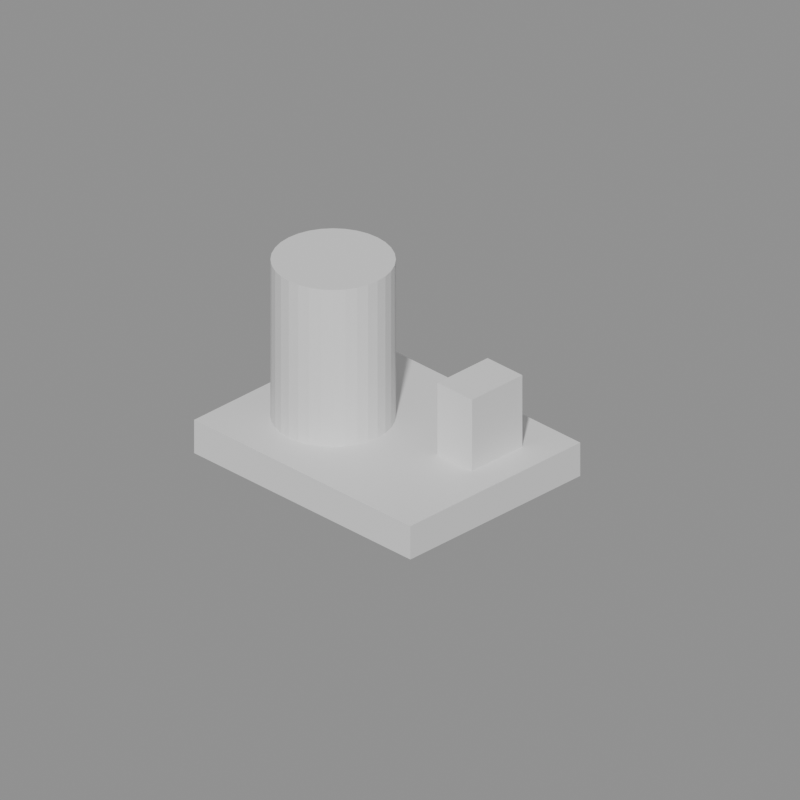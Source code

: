 # Source: source.blend  (saved by Blender 5.2.45; exported with 4.5.12 LTS)
import bpy
from mathutils import Matrix  # noqa: F401  (used for matrix-valued properties, if any)

bpy.ops.wm.read_factory_settings(use_empty=True)
scene = bpy.context.scene
scene.name = 'Scene'

# ---- materials (node trees are filled in below, after node groups)
mat_base = bpy.data.materials.new('base')
mat_base.diffuse_color = (0.34, 0.46, 0.58, 1.0)
mat_trim = bpy.data.materials.new('trim')
mat_trim.diffuse_color = (0.18, 0.24, 0.3, 1.0)
mat_accent = bpy.data.materials.new('accent')
mat_accent.diffuse_color = (0.9, 0.39, 0.13, 1.0)

# ---- material node trees
mat_base.use_nodes = True; mat_base.node_tree.nodes.clear()
_N = mat_base.node_tree.nodes; _L = mat_base.node_tree.links
n0 = _N.new('ShaderNodeBsdfPrincipled'); n0.name = 'Principled BSDF'; n0.location = (-200, 100)
n0.inputs[10].default_value = 0.005
n1 = _N.new('ShaderNodeOutputMaterial'); n1.name = 'Material Output'; n1.location = (200, 100)
_L.new(n0.outputs[0], n1.inputs[0])
n1.is_active_output = True
mat_trim.use_nodes = True; mat_trim.node_tree.nodes.clear()
_N = mat_trim.node_tree.nodes; _L = mat_trim.node_tree.links
n0 = _N.new('ShaderNodeBsdfPrincipled'); n0.name = 'Principled BSDF'; n0.location = (-200, 100)
n0.inputs[10].default_value = 0.005
n1 = _N.new('ShaderNodeOutputMaterial'); n1.name = 'Material Output'; n1.location = (200, 100)
_L.new(n0.outputs[0], n1.inputs[0])
n1.is_active_output = True
mat_accent.use_nodes = True; mat_accent.node_tree.nodes.clear()
_N = mat_accent.node_tree.nodes; _L = mat_accent.node_tree.links
n0 = _N.new('ShaderNodeBsdfPrincipled'); n0.name = 'Principled BSDF'; n0.location = (-200, 100)
n0.inputs[10].default_value = 0.005
n1 = _N.new('ShaderNodeOutputMaterial'); n1.name = 'Material Output'; n1.location = (200, 100)
_L.new(n0.outputs[0], n1.inputs[0])
n1.is_active_output = True

# ---- cameras
cam_technical_preview = bpy.data.cameras.new('technical_preview')
cam_technical_preview.type = 'ORTHO'
cam_technical_preview.ortho_scale = 7.327

# ---- meshes
me_cube = bpy.data.meshes.new('Cube')
me_cube.from_pydata([(-1.4, -1.1, -0.175), (-1.4, -1.1, 0.175), (-1.4, 1.1, -0.175), (-1.4, 1.1, 0.175), (1.4, -1.1, -0.175), (1.4, -1.1, 0.175), (1.4, 1.1, -0.175), (1.4, 1.1, 0.175)], [], [(0, 1, 3, 2), (2, 3, 7, 6), (6, 7, 5, 4), (4, 5, 1, 0), (2, 6, 4, 0), (7, 3, 1, 5)])
_uv = me_cube.uv_layers.new(name='UVMap')
_uv.uv.foreach_set('vector', [0.375, 0.0, 0.625, 0.0, 0.625, 0.25, 0.375, 0.25, 0.375, 0.25, 0.625, 0.25, 0.625, 0.5, 0.375, 0.5, 0.375, 0.5, 0.625, 0.5, 0.625, 0.75, 0.375, 0.75, 0.375, 0.75, 0.625, 0.75, 0.625, 1.0, 0.375, 1.0, 0.125, 0.5, 0.375, 0.5, 0.375, 0.75, 0.125, 0.75, 0.625, 0.5, 0.875, 0.5, 0.875, 0.75, 0.625, 0.75])
me_cube.materials.append(mat_base)
me_cube.update()
me_cylinder = bpy.data.meshes.new('Cylinder')
me_cylinder.from_pydata([(0.0, 0.575, -0.825), (0.0, 0.575, 0.825), (0.1122, 0.564, -0.825), (0.1122, 0.564, 0.825), (0.22, 0.5312, -0.825), (0.22, 0.5312, 0.825), (0.3195, 0.4781, -0.825), (0.3195, 0.4781, 0.825), (0.4066, 0.4066, -0.825), (0.4066, 0.4066, 0.825), (0.4781, 0.3195, -0.825), (0.4781, 0.3195, 0.825), (0.5312, 0.22, -0.825), (0.5312, 0.22, 0.825), (0.564, 0.1122, -0.825), (0.564, 0.1122, 0.825), (0.575, 0.0, -0.825), (0.575, 0.0, 0.825), (0.564, -0.1122, -0.825), (0.564, -0.1122, 0.825), (0.5312, -0.22, -0.825), (0.5312, -0.22, 0.825), (0.4781, -0.3195, -0.825), (0.4781, -0.3195, 0.825), (0.4066, -0.4066, -0.825), (0.4066, -0.4066, 0.825), (0.3195, -0.4781, -0.825), (0.3195, -0.4781, 0.825), (0.22, -0.5312, -0.825), (0.22, -0.5312, 0.825), (0.1122, -0.564, -0.825), (0.1122, -0.564, 0.825), (0.0, -0.575, -0.825), (0.0, -0.575, 0.825), (-0.1122, -0.564, -0.825), (-0.1122, -0.564, 0.825), (-0.22, -0.5312, -0.825), (-0.22, -0.5312, 0.825), (-0.3195, -0.4781, -0.825), (-0.3195, -0.4781, 0.825), (-0.4066, -0.4066, -0.825), (-0.4066, -0.4066, 0.825), (-0.4781, -0.3195, -0.825), (-0.4781, -0.3195, 0.825), (-0.5312, -0.22, -0.825), (-0.5312, -0.22, 0.825), (-0.564, -0.1122, -0.825), (-0.564, -0.1122, 0.825), (-0.575, 0.0, -0.825), (-0.575, 0.0, 0.825), (-0.564, 0.1122, -0.825), (-0.564, 0.1122, 0.825), (-0.5312, 0.22, -0.825), (-0.5312, 0.22, 0.825), (-0.4781, 0.3195, -0.825), (-0.4781, 0.3195, 0.825), (-0.4066, 0.4066, -0.825), (-0.4066, 0.4066, 0.825), (-0.3195, 0.4781, -0.825), (-0.3195, 0.4781, 0.825), (-0.22, 0.5312, -0.825), (-0.22, 0.5312, 0.825), (-0.1122, 0.564, -0.825), (-0.1122, 0.564, 0.825)], [], [(0, 1, 3, 2), (2, 3, 5, 4), (4, 5, 7, 6), (6, 7, 9, 8), (8, 9, 11, 10), (10, 11, 13, 12), (12, 13, 15, 14), (14, 15, 17, 16), (16, 17, 19, 18), (18, 19, 21, 20), (20, 21, 23, 22), (22, 23, 25, 24), (24, 25, 27, 26), (26, 27, 29, 28), (28, 29, 31, 30), (30, 31, 33, 32), (32, 33, 35, 34), (34, 35, 37, 36), (36, 37, 39, 38), (38, 39, 41, 40), (40, 41, 43, 42), (42, 43, 45, 44), (44, 45, 47, 46), (46, 47, 49, 48), (48, 49, 51, 50), (50, 51, 53, 52), (52, 53, 55, 54), (54, 55, 57, 56), (56, 57, 59, 58), (58, 59, 61, 60), (3, 1, 63, 61, 59, 57, 55, 53, 51, 49, 47, 45, 43, 41, 39, 37, 35, 33, 31, 29, 27, 25, 23, 21, 19, 17, 15, 13, 11, 9, 7, 5), (60, 61, 63, 62), (62, 63, 1, 0), (0, 2, 4, 6, 8, 10, 12, 14, 16, 18, 20, 22, 24, 26, 28, 30, 32, 34, 36, 38, 40, 42, 44, 46, 48, 50, 52, 54, 56, 58, 60, 62)])
_uv = me_cylinder.uv_layers.new(name='UVMap')
_uv.uv.foreach_set('vector', [1.0, 0.5, 1.0, 1.0, 0.9688, 1.0, 0.9688, 0.5, 0.9688, 0.5, 0.9688, 1.0, 0.9375, 1.0, 0.9375, 0.5, 0.9375, 0.5, 0.9375, 1.0, 0.9062, 1.0, 0.9062, 0.5, 0.9062, 0.5, 0.9062, 1.0, 0.875, 1.0, 0.875, 0.5, 0.875, 0.5, 0.875, 1.0, 0.8438, 1.0, 0.8438, 0.5, 0.8438, 0.5, 0.8438, 1.0, 0.8125, 1.0, 0.8125, 0.5, 0.8125, 0.5, 0.8125, 1.0, 0.7812, 1.0, 0.7812, 0.5, 0.7812, 0.5, 0.7812, 1.0, 0.75, 1.0, 0.75, 0.5, 0.75, 0.5, 0.75, 1.0, 0.7188, 1.0, 0.7188, 0.5, 0.7188, 0.5, 0.7188, 1.0, 0.6875, 1.0, 0.6875, 0.5, 0.6875, 0.5, 0.6875, 1.0, 0.6562, 1.0, 0.6562, 0.5, 0.6562, 0.5, 0.6562, 1.0, 0.625, 1.0, 0.625, 0.5, 0.625, 0.5, 0.625, 1.0, 0.5938, 1.0, 0.5938, 0.5, 0.5938, 0.5, 0.5938, 1.0, 0.5625, 1.0, 0.5625, 0.5, 0.5625, 0.5, 0.5625, 1.0, 0.5312, 1.0, 0.5312, 0.5, 0.5312, 0.5, 0.5312, 1.0, 0.5, 1.0, 0.5, 0.5, 0.5, 0.5, 0.5, 1.0, 0.4688, 1.0, 0.4688, 0.5, 0.4688, 0.5, 0.4688, 1.0, 0.4375, 1.0, 0.4375, 0.5, 0.4375, 0.5, 0.4375, 1.0, 0.4062, 1.0, 0.4062, 0.5, 0.4062, 0.5, 0.4062, 1.0, 0.375, 1.0, 0.375, 0.5, 0.375, 0.5, 0.375, 1.0, 0.3438, 1.0, 0.3438, 0.5, 0.3438, 0.5, 0.3438, 1.0, 0.3125, 1.0, 0.3125, 0.5, 0.3125, 0.5, 0.3125, 1.0, 0.2812, 1.0, 0.2812, 0.5, 0.2812, 0.5, 0.2812, 1.0, 0.25, 1.0, 0.25, 0.5, 0.25, 0.5, 0.25, 1.0, 0.2188, 1.0, 0.2188, 0.5, 0.2188, 0.5, 0.2188, 1.0, 0.1875, 1.0, 0.1875, 0.5, 0.1875, 0.5, 0.1875, 1.0, 0.1562, 1.0, 0.1562, 0.5, 0.1562, 0.5, 0.1562, 1.0, 0.125, 1.0, 0.125, 0.5, 0.125, 0.5, 0.125, 1.0, 0.09375, 1.0, 0.09375, 0.5, 0.09375, 0.5, 0.09375, 1.0, 0.0625, 1.0, 0.0625, 0.5, 0.2968, 0.4854, 0.25, 0.49, 0.2032, 0.4854, 0.1582, 0.4717, 0.1167, 0.4496, 0.08029, 0.4197, 0.05045, 0.3833, 0.02827, 0.3418, 0.01461, 0.2968, 0.01, 0.25, 0.01461, 0.2032, 0.02827, 0.1582, 0.05045, 0.1167, 0.08029, 0.08029, 0.1167, 0.05045, 0.1582, 0.02827, 0.2032, 0.01461, 0.25, 0.01, 0.2968, 0.01461, 0.3418, 0.02827, 0.3833, 0.05045, 0.4197, 0.08029, 0.4496, 0.1167, 0.4717, 0.1582, 0.4854, 0.2032, 0.49, 0.25, 0.4854, 0.2968, 0.4717, 0.3418, 0.4496, 0.3833, 0.4197, 0.4197, 0.3833, 0.4496, 0.3418, 0.4717, 0.0625, 0.5, 0.0625, 1.0, 0.03125, 1.0, 0.03125, 0.5, 0.03125, 0.5, 0.03125, 1.0, 0.0, 1.0, 0.0, 0.5, 0.75, 0.49, 0.7968, 0.4854, 0.8418, 0.4717, 0.8833, 0.4496, 0.9197, 0.4197, 0.9496, 0.3833, 0.9717, 0.3418, 0.9854, 0.2968, 0.99, 0.25, 0.9854, 0.2032, 0.9717, 0.1582, 0.9496, 0.1167, 0.9197, 0.08029, 0.8833, 0.05045, 0.8418, 0.02827, 0.7968, 0.01461, 0.75, 0.01, 0.7032, 0.01461, 0.6582, 0.02827, 0.6167, 0.05045, 0.5803, 0.08029, 0.5504, 0.1167, 0.5283, 0.1582, 0.5146, 0.2032, 0.51, 0.25, 0.5146, 0.2968, 0.5283, 0.3418, 0.5504, 0.3833, 0.5803, 0.4197, 0.6167, 0.4496, 0.6582, 0.4717, 0.7032, 0.4854])
me_cylinder.materials.append(mat_trim)
me_cylinder.update()
me_cube_001 = bpy.data.meshes.new('Cube.001')
me_cube_001.from_pydata([(-0.225, -0.325, -0.375), (-0.225, -0.325, 0.375), (-0.225, 0.325, -0.375), (-0.225, 0.325, 0.375), (0.225, -0.325, -0.375), (0.225, -0.325, 0.375), (0.225, 0.325, -0.375), (0.225, 0.325, 0.375)], [], [(0, 1, 3, 2), (2, 3, 7, 6), (6, 7, 5, 4), (4, 5, 1, 0), (2, 6, 4, 0), (7, 3, 1, 5)])
_uv = me_cube_001.uv_layers.new(name='UVMap')
_uv.uv.foreach_set('vector', [0.375, 0.0, 0.625, 0.0, 0.625, 0.25, 0.375, 0.25, 0.375, 0.25, 0.625, 0.25, 0.625, 0.5, 0.375, 0.5, 0.375, 0.5, 0.625, 0.5, 0.625, 0.75, 0.375, 0.75, 0.375, 0.75, 0.625, 0.75, 0.625, 1.0, 0.375, 1.0, 0.125, 0.5, 0.375, 0.5, 0.375, 0.75, 0.125, 0.75, 0.625, 0.5, 0.875, 0.5, 0.875, 0.75, 0.625, 0.75])
me_cube_001.materials.append(mat_accent)
me_cube_001.update()
me_cube_002 = bpy.data.meshes.new('Cube.002')
me_cube_002.from_pydata([(-1.4, -1.1, -0.175), (-1.4, -1.1, 0.175), (-1.4, 1.1, -0.175), (-1.4, 1.1, 0.175), (1.4, -1.1, -0.175), (1.4, -1.1, 0.175), (1.4, 1.1, -0.175), (1.4, 1.1, 0.175), (-0.55, 0.425, 0.175), (-0.55, 0.425, 1.825), (-0.33, 0.3812, 0.175), (-0.33, 0.3812, 1.825), (-0.1434, 0.2566, 0.175), (-0.1434, 0.2566, 1.825), (-0.01877, 0.07004, 0.175), (-0.01877, 0.07004, 1.825), (0.025, -0.15, 0.175), (0.025, -0.15, 1.825), (-0.01877, -0.37, 0.175), (-0.01877, -0.37, 1.825), (-0.1434, -0.5566, 0.175), (-0.1434, -0.5566, 1.825), (-0.33, -0.6812, 0.175), (-0.33, -0.6812, 1.825), (-0.55, -0.725, 0.175), (-0.55, -0.725, 1.825), (-0.77, -0.6812, 0.175), (-0.77, -0.6812, 1.825), (-0.9566, -0.5566, 0.175), (-0.9566, -0.5566, 1.825), (-1.081, -0.37, 0.175), (-1.081, -0.37, 1.825), (-1.125, -0.15, 0.175), (-1.125, -0.15, 1.825), (-1.081, 0.07004, 0.175), (-1.081, 0.07004, 1.825), (-0.9566, 0.2566, 0.175), (-0.9566, 0.2566, 1.825), (-0.77, 0.3812, 0.175), (-0.77, 0.3812, 1.825), (0.625, 0.025, 0.175), (0.625, 0.025, 0.925), (0.625, 0.675, 0.175), (0.625, 0.675, 0.925), (1.075, 0.025, 0.175), (1.075, 0.025, 0.925), (1.075, 0.675, 0.175), (1.075, 0.675, 0.925)], [], [(0, 1, 3, 2), (2, 3, 7, 6), (6, 7, 5, 4), (4, 5, 1, 0), (2, 6, 4, 0), (7, 3, 1, 5), (8, 9, 11, 10), (10, 11, 13, 12), (12, 13, 15, 14), (14, 15, 17, 16), (16, 17, 19, 18), (18, 19, 21, 20), (20, 21, 23, 22), (22, 23, 25, 24), (24, 25, 27, 26), (26, 27, 29, 28), (28, 29, 31, 30), (30, 31, 33, 32), (32, 33, 35, 34), (34, 35, 37, 36), (11, 9, 39, 37, 35, 33, 31, 29, 27, 25, 23, 21, 19, 17, 15, 13), (36, 37, 39, 38), (38, 39, 9, 8), (8, 10, 12, 14, 16, 18, 20, 22, 24, 26, 28, 30, 32, 34, 36, 38), (40, 41, 43, 42), (42, 43, 47, 46), (46, 47, 45, 44), (44, 45, 41, 40), (42, 46, 44, 40), (47, 43, 41, 45)])
me_cube_002.polygons.foreach_set('material_index', [0, 0, 0, 0, 0, 0, 1, 1, 1, 1, 1, 1, 1, 1, 1, 1, 1, 1, 1, 1, 1, 1, 1, 1, 2, 2, 2, 2, 2, 2])
_uv = me_cube_002.uv_layers.new(name='UVMap')
_uv.uv.foreach_set('vector', [0.375, 0.0, 0.625, 0.0, 0.625, 0.25, 0.375, 0.25, 0.375, 0.25, 0.625, 0.25, 0.625, 0.5, 0.375, 0.5, 0.375, 0.5, 0.625, 0.5, 0.625, 0.75, 0.375, 0.75, 0.375, 0.75, 0.625, 0.75, 0.625, 1.0, 0.375, 1.0, 0.125, 0.5, 0.375, 0.5, 0.375, 0.75, 0.125, 0.75, 0.625, 0.5, 0.875, 0.5, 0.875, 0.75, 0.625, 0.75, 1.0, 0.5, 1.0, 1.0, 0.9375, 1.0, 0.9375, 0.5, 0.9375, 0.5, 0.9375, 1.0, 0.875, 1.0, 0.875, 0.5, 0.875, 0.5, 0.875, 1.0, 0.8125, 1.0, 0.8125, 0.5, 0.8125, 0.5, 0.8125, 1.0, 0.75, 1.0, 0.75, 0.5, 0.75, 0.5, 0.75, 1.0, 0.6875, 1.0, 0.6875, 0.5, 0.6875, 0.5, 0.6875, 1.0, 0.625, 1.0, 0.625, 0.5, 0.625, 0.5, 0.625, 1.0, 0.5625, 1.0, 0.5625, 0.5, 0.5625, 0.5, 0.5625, 1.0, 0.5, 1.0, 0.5, 0.5, 0.5, 0.5, 0.5, 1.0, 0.4375, 1.0, 0.4375, 0.5, 0.4375, 0.5, 0.4375, 1.0, 0.375, 1.0, 0.375, 0.5, 0.375, 0.5, 0.375, 1.0, 0.3125, 1.0, 0.3125, 0.5, 0.3125, 0.5, 0.3125, 1.0, 0.25, 1.0, 0.25, 0.5, 0.25, 0.5, 0.25, 1.0, 0.1875, 1.0, 0.1875, 0.5, 0.1875, 0.5, 0.1875, 1.0, 0.125, 1.0, 0.125, 0.5, 0.3418, 0.4717, 0.25, 0.49, 0.1582, 0.4717, 0.08029, 0.4197, 0.02827, 0.3418, 0.01, 0.25, 0.02827, 0.1582, 0.08029, 0.08029, 0.1582, 0.02827, 0.25, 0.01, 0.3418, 0.02827, 0.4197, 0.08029, 0.4717, 0.1582, 0.49, 0.25, 0.4717, 0.3418, 0.4197, 0.4197, 0.125, 0.5, 0.125, 1.0, 0.0625, 1.0, 0.0625, 0.5, 0.0625, 0.5, 0.0625, 1.0, 0.0, 1.0, 0.0, 0.5, 0.75, 0.49, 0.8418, 0.4717, 0.9197, 0.4197, 0.9717, 0.3418, 0.99, 0.25, 0.9717, 0.1582, 0.9197, 0.08029, 0.8418, 0.02827, 0.75, 0.01, 0.6582, 0.02827, 0.5803, 0.08029, 0.5283, 0.1582, 0.51, 0.25, 0.5283, 0.3418, 0.5803, 0.4197, 0.6582, 0.4717, 0.375, 0.0, 0.625, 0.0, 0.625, 0.25, 0.375, 0.25, 0.375, 0.25, 0.625, 0.25, 0.625, 0.5, 0.375, 0.5, 0.375, 0.5, 0.625, 0.5, 0.625, 0.75, 0.375, 0.75, 0.375, 0.75, 0.625, 0.75, 0.625, 1.0, 0.375, 1.0, 0.125, 0.5, 0.375, 0.5, 0.375, 0.75, 0.125, 0.75, 0.625, 0.5, 0.875, 0.5, 0.875, 0.75, 0.625, 0.75])
me_cube_002.materials.append(mat_base)
me_cube_002.materials.append(mat_trim)
me_cube_002.materials.append(mat_accent)
me_cube_002.update()

# ---- objects
ob_p13_material_lod = bpy.data.objects.new('p13_material_lod', None)
ob_p13_material_lod_module_lod_pedestal = bpy.data.objects.new('p13_material_lod:module:lod_pedestal', me_cube)
ob_p13_material_lod_module_lod_drum = bpy.data.objects.new('p13_material_lod:module:lod_drum', me_cylinder)
ob_p13_material_lod_module_lod_indicator = bpy.data.objects.new('p13_material_lod:module:lod_indicator', me_cube_001)
ob_p13_material_lod_lod1 = bpy.data.objects.new('p13_material_lod_LOD1', me_cube_002)
ob_p13_material_lod_socket_lod_socket_left = bpy.data.objects.new('p13_material_lod:socket:lod_socket_left', None)
ob_p13_material_lod_socket_lod_socket_right = bpy.data.objects.new('p13_material_lod:socket:lod_socket_right', None)
ob_technical_preview = bpy.data.objects.new('technical_preview', cam_technical_preview)

# ---- transforms, parenting, visibility, modifiers, constraints
ob_p13_material_lod.location = (0.0, 0.0, 0.0)
ob_p13_material_lod_module_lod_pedestal.parent = ob_p13_material_lod
ob_p13_material_lod_module_lod_pedestal.location = (0.0, 0.0, 0.175)
ob_p13_material_lod_module_lod_drum.parent = ob_p13_material_lod
ob_p13_material_lod_module_lod_drum.location = (-0.55, -0.15, 1.175)
ob_p13_material_lod_module_lod_indicator.parent = ob_p13_material_lod
ob_p13_material_lod_module_lod_indicator.location = (0.85, 0.35, 0.725)
ob_p13_material_lod_lod1.parent = ob_p13_material_lod
ob_p13_material_lod_lod1.location = (0.0, 0.0, 0.175)
ob_p13_material_lod_lod1.hide_render = True
ob_p13_material_lod_socket_lod_socket_left.parent = ob_p13_material_lod
ob_p13_material_lod_socket_lod_socket_left.location = (-0.55, -0.15, 2.0)
ob_p13_material_lod_socket_lod_socket_right.parent = ob_p13_material_lod
ob_p13_material_lod_socket_lod_socket_right.location = (0.85, 0.35, 1.1)
ob_technical_preview.location = (6.249, -6.083, 5.611)
ob_technical_preview.rotation_euler = (1.056, -7.861e-08, 0.7854)

# ---- collection membership
scene.collection.objects.link(ob_p13_material_lod)
scene.collection.objects.link(ob_p13_material_lod_module_lod_pedestal)
scene.collection.objects.link(ob_p13_material_lod_module_lod_drum)
scene.collection.objects.link(ob_p13_material_lod_module_lod_indicator)
scene.collection.objects.link(ob_p13_material_lod_lod1)
scene.collection.objects.link(ob_p13_material_lod_socket_lod_socket_left)
scene.collection.objects.link(ob_p13_material_lod_socket_lod_socket_right)
scene.collection.objects.link(ob_technical_preview)

# ---- scene / render settings (as saved in the file)
scene.camera = ob_technical_preview
scene.frame_start = 1; scene.frame_end = 250; scene.frame_set(1)
scene.render.engine = 'BLENDER_WORKBENCH'
scene.render.resolution_x = 256
scene.render.resolution_y = 256
scene.render.bake_bias = 0.0
scene.render.bake_samples = 0
scene.render.compositor_device = 'GPU'
scene.eevee.use_volume_custom_range = False
scene.eevee.fast_gi_thickness_near = 0.1
scene.eevee.fast_gi_thickness_far = 0.0
scene.eevee.ray_tracing_options.screen_trace_thickness = 0.1
bpy.context.view_layer.update()

# ---- added for rendering (the .blend has no usable light): sun + grey world if the file has none
light_auto_sun = bpy.data.lights.new('AutoSun', 'SUN')
light_auto_sun.energy = 3.0
light_auto_sun.angle = 0.0523599
ob_auto_sun = bpy.data.objects.new('AutoSun', light_auto_sun)
scene.collection.objects.link(ob_auto_sun)
ob_auto_sun.rotation_euler = (0.872665, 0.174533, 0.523599)
if scene.world is None:
    world_auto = bpy.data.worlds.new('AutoWorld')
    world_auto.color = (0.3, 0.3, 0.3)
    scene.world = world_auto
bpy.context.view_layer.update()
